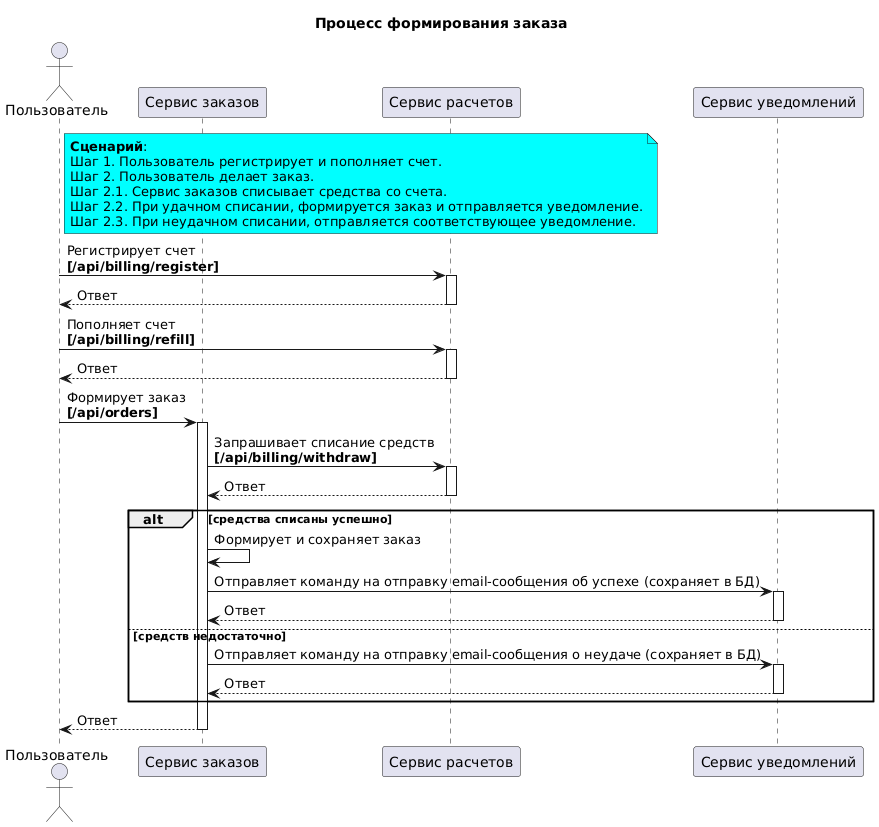

The diagram above was rendered by PlantUML. Its source (embedded in the PNG):
@startuml
title Процесс формирования заказа

actor "Пользователь" as USER order 10
participant "Сервис заказов" as OrderService order 20
participant "Сервис расчетов" as BillingService order 30
participant "Сервис уведомлений" as NotificationService order 40

note right of USER #aqua
    <b>Сценарий</b>:
    Шаг 1. Пользователь регистрирует и пополняет счет.
    Шаг 2. Пользователь делает заказ. 
    Шаг 2.1. Сервис заказов списывает средства со счета.
    Шаг 2.2. При удачном списании, формируется заказ и отправляется уведомление.
    Шаг 2.3. При неудачном списании, отправляется соответствующее уведомление.
end note

USER -> BillingService ++: Регистрирует счет\n<b>[/api/billing/register]
BillingService--> USER --: Ответ

USER -> BillingService ++: Пополняет счет\n<b>[/api/billing/refill]
BillingService--> USER --: Ответ

USER -> OrderService ++: Формирует заказ\n<b>[/api/orders]
OrderService -> BillingService ++: Запрашивает списание средств\n<b>[/api/billing/withdraw]
BillingService --> OrderService --: Ответ

alt средства списаны успешно
  OrderService -> OrderService : Формирует и сохраняет заказ 
  OrderService -> NotificationService ++: Отправляет команду на отправку email-сообщения об успехе (сохраняет в БД)
  NotificationService --> OrderService --:  Ответ
else средств недостаточно
  OrderService -> NotificationService ++: Отправляет команду на отправку email-сообщения о неудаче (сохраняет в БД)
  NotificationService --> OrderService --:  Ответ
end alt

OrderService --> USER --: Ответ
@enduml